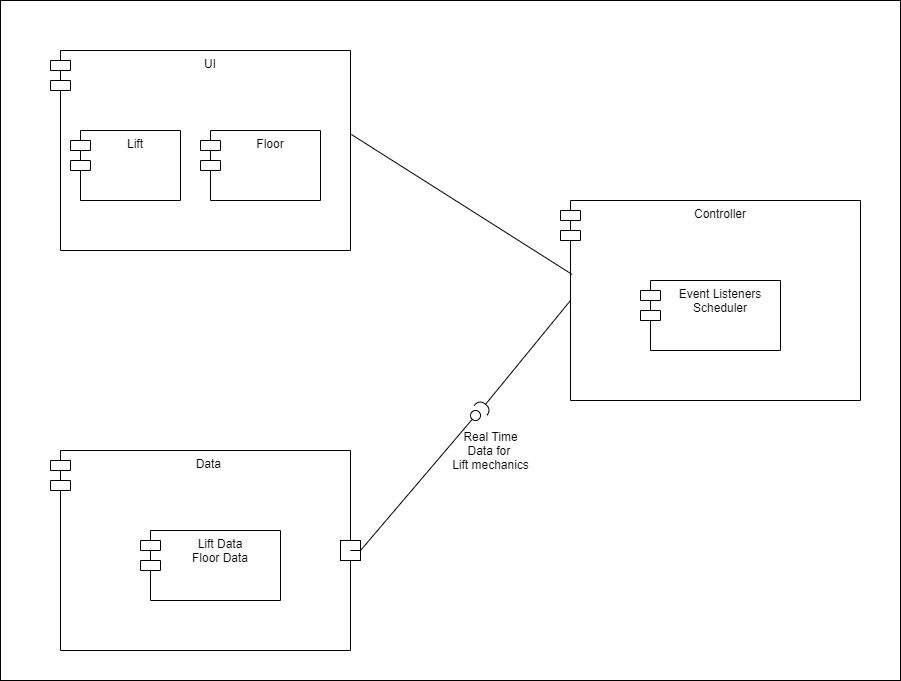

The diagram above was exported from draw.io. Its source (the exported page's mxGraphModel, read from the mxfile embedded in the PNG):
<mxGraphModel dx="1038" dy="649" grid="1" gridSize="10" guides="1" tooltips="1" connect="1" arrows="1" fold="1" page="1" pageScale="1" pageWidth="1100" pageHeight="850" background="none" math="0" shadow="0">
  <root>
    <mxCell id="0" />
    <mxCell id="1" parent="0" />
    <mxCell id="SampQwanZHQ7xDPY76Nw-3" value="UI" style="shape=module;align=left;spacingLeft=20;align=center;verticalAlign=top;fillColor=none;" vertex="1" parent="1">
      <mxGeometry x="150" y="120" width="300" height="200" as="geometry" />
    </mxCell>
    <mxCell id="SampQwanZHQ7xDPY76Nw-4" value="Controller" style="shape=module;align=left;spacingLeft=20;align=center;verticalAlign=top;fillColor=none;" vertex="1" parent="1">
      <mxGeometry x="660" y="270" width="300" height="200" as="geometry" />
    </mxCell>
    <mxCell id="SampQwanZHQ7xDPY76Nw-5" value="Data " style="shape=module;align=left;spacingLeft=20;align=center;verticalAlign=top;fillColor=none;" vertex="1" parent="1">
      <mxGeometry x="150" y="520" width="300" height="200" as="geometry" />
    </mxCell>
    <mxCell id="SampQwanZHQ7xDPY76Nw-6" value="Lift Data&#10;Floor Data" style="shape=module;align=left;spacingLeft=20;align=center;verticalAlign=top;fillColor=none;" vertex="1" parent="1">
      <mxGeometry x="240" y="600" width="140" height="70" as="geometry" />
    </mxCell>
    <mxCell id="SampQwanZHQ7xDPY76Nw-7" value="Event Listeners&#10;Scheduler" style="shape=module;align=left;spacingLeft=20;align=center;verticalAlign=top;fillColor=none;" vertex="1" parent="1">
      <mxGeometry x="740" y="350" width="140" height="70" as="geometry" />
    </mxCell>
    <mxCell id="SampQwanZHQ7xDPY76Nw-8" value="Lift" style="shape=module;align=left;spacingLeft=20;align=center;verticalAlign=top;fillColor=none;" vertex="1" parent="1">
      <mxGeometry x="170" y="200" width="110" height="70" as="geometry" />
    </mxCell>
    <mxCell id="SampQwanZHQ7xDPY76Nw-9" value="Floor" style="shape=module;align=left;spacingLeft=20;align=center;verticalAlign=top;fillColor=none;" vertex="1" parent="1">
      <mxGeometry x="300" y="200" width="120" height="70" as="geometry" />
    </mxCell>
    <mxCell id="SampQwanZHQ7xDPY76Nw-14" value="" style="rounded=0;orthogonalLoop=1;jettySize=auto;html=1;endArrow=none;endFill=0;sketch=0;targetPerimeterSpacing=0;exitX=1;exitY=0.5;exitDx=0;exitDy=0;startArrow=none;" edge="1" target="SampQwanZHQ7xDPY76Nw-16" parent="1" source="SampQwanZHQ7xDPY76Nw-18">
      <mxGeometry relative="1" as="geometry">
        <mxPoint x="540" y="395" as="sourcePoint" />
        <mxPoint x="560" y="500" as="targetPoint" />
      </mxGeometry>
    </mxCell>
    <mxCell id="SampQwanZHQ7xDPY76Nw-15" value="" style="rounded=0;orthogonalLoop=1;jettySize=auto;html=1;endArrow=halfCircle;endFill=0;endSize=6;strokeWidth=1;sketch=0;exitX=0;exitY=0.5;exitDx=10;exitDy=0;exitPerimeter=0;" edge="1" parent="1" source="SampQwanZHQ7xDPY76Nw-4">
      <mxGeometry relative="1" as="geometry">
        <mxPoint x="580" y="395" as="sourcePoint" />
        <mxPoint x="580" y="480" as="targetPoint" />
      </mxGeometry>
    </mxCell>
    <mxCell id="SampQwanZHQ7xDPY76Nw-16" value="&lt;br&gt;&lt;br&gt;&lt;br&gt;" style="ellipse;whiteSpace=wrap;html=1;align=center;aspect=fixed;resizable=0;points=[];outlineConnect=0;sketch=0;fillColor=none;" vertex="1" parent="1">
      <mxGeometry x="570" y="480" width="10" height="10" as="geometry" />
    </mxCell>
    <mxCell id="SampQwanZHQ7xDPY76Nw-18" value="" style="whiteSpace=wrap;html=1;aspect=fixed;fillColor=default;" vertex="1" parent="1">
      <mxGeometry x="440" y="610" width="20" height="20" as="geometry" />
    </mxCell>
    <mxCell id="SampQwanZHQ7xDPY76Nw-19" value="" style="rounded=0;orthogonalLoop=1;jettySize=auto;html=1;endArrow=none;endFill=0;sketch=0;sourcePerimeterSpacing=0;exitX=1;exitY=0.5;exitDx=0;exitDy=0;" edge="1" parent="1" source="SampQwanZHQ7xDPY76Nw-5" target="SampQwanZHQ7xDPY76Nw-18">
      <mxGeometry relative="1" as="geometry">
        <mxPoint x="450" y="620" as="sourcePoint" />
        <mxPoint x="571.6029598425562" y="488.6688033700391" as="targetPoint" />
      </mxGeometry>
    </mxCell>
    <mxCell id="SampQwanZHQ7xDPY76Nw-20" value="Real Time&lt;br&gt;Data for &lt;br&gt;Lift mechanics" style="text;html=1;align=center;verticalAlign=middle;resizable=0;points=[];autosize=1;strokeColor=none;fillColor=none;" vertex="1" parent="1">
      <mxGeometry x="545" y="495" width="90" height="50" as="geometry" />
    </mxCell>
    <mxCell id="SampQwanZHQ7xDPY76Nw-22" value="" style="endArrow=none;html=1;rounded=0;entryX=0.039;entryY=0.37;entryDx=0;entryDy=0;entryPerimeter=0;exitX=1.003;exitY=0.42;exitDx=0;exitDy=0;exitPerimeter=0;" edge="1" parent="1" source="SampQwanZHQ7xDPY76Nw-3" target="SampQwanZHQ7xDPY76Nw-4">
      <mxGeometry width="50" height="50" relative="1" as="geometry">
        <mxPoint x="530" y="390" as="sourcePoint" />
        <mxPoint x="580" y="340" as="targetPoint" />
      </mxGeometry>
    </mxCell>
    <mxCell id="SampQwanZHQ7xDPY76Nw-23" value="" style="rounded=0;whiteSpace=wrap;html=1;fillColor=none;" vertex="1" parent="1">
      <mxGeometry x="100" y="70" width="900" height="680" as="geometry" />
    </mxCell>
  </root>
</mxGraphModel>